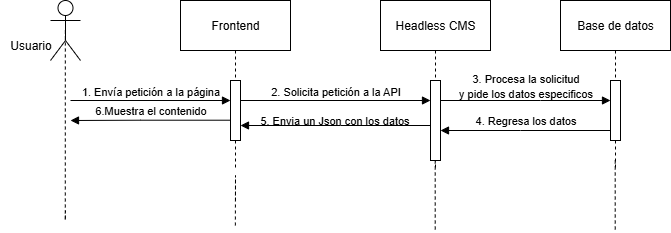

The diagram above was exported from draw.io. Its source (the exported page's mxGraphModel, read from the mxfile embedded in the PNG):
<mxGraphModel dx="713" dy="417" grid="1" gridSize="10" guides="1" tooltips="1" connect="1" arrows="1" fold="1" page="1" pageScale="1" pageWidth="827" pageHeight="1169" math="0" shadow="0">
  <root>
    <mxCell id="0" />
    <mxCell id="1" parent="0" />
    <mxCell id="Va2D-CH7PMCYReIbC-Di-1" style="edgeStyle=orthogonalEdgeStyle;rounded=0;orthogonalLoop=1;jettySize=auto;html=1;exitX=0.5;exitY=0.5;exitDx=0;exitDy=0;exitPerimeter=0;dashed=1;endArrow=none;startFill=0;" edge="1" parent="1">
      <mxGeometry relative="1" as="geometry">
        <mxPoint x="395" y="520" as="targetPoint" />
        <mxPoint x="394.84000000000003" y="340" as="sourcePoint" />
        <Array as="points">
          <mxPoint x="395" y="530" />
        </Array>
      </mxGeometry>
    </mxCell>
    <mxCell id="Va2D-CH7PMCYReIbC-Di-2" value="" style="shape=umlActor;verticalLabelPosition=bottom;verticalAlign=top;html=1;" vertex="1" parent="1">
      <mxGeometry x="380" y="310" width="30" height="60" as="geometry" />
    </mxCell>
    <mxCell id="Va2D-CH7PMCYReIbC-Di-3" style="edgeStyle=orthogonalEdgeStyle;rounded=0;orthogonalLoop=1;jettySize=auto;html=1;exitX=0.5;exitY=1;exitDx=0;exitDy=0;dashed=1;endArrow=none;startFill=0;" edge="1" parent="1" source="Va2D-CH7PMCYReIbC-Di-4">
      <mxGeometry relative="1" as="geometry">
        <mxPoint x="565" y="480" as="targetPoint" />
      </mxGeometry>
    </mxCell>
    <mxCell id="Va2D-CH7PMCYReIbC-Di-4" value="Frontend" style="html=1;whiteSpace=wrap;" vertex="1" parent="1">
      <mxGeometry x="510" y="310" width="110" height="50" as="geometry" />
    </mxCell>
    <mxCell id="Va2D-CH7PMCYReIbC-Di-5" style="edgeStyle=orthogonalEdgeStyle;rounded=0;orthogonalLoop=1;jettySize=auto;html=1;exitX=0.5;exitY=1;exitDx=0;exitDy=0;dashed=1;endArrow=none;startFill=0;" edge="1" parent="1">
      <mxGeometry relative="1" as="geometry">
        <mxPoint x="564.8599999999999" y="535" as="targetPoint" />
        <mxPoint x="565" y="510" as="sourcePoint" />
        <Array as="points">
          <mxPoint x="564.8599999999999" y="485" />
          <mxPoint x="564.8599999999999" y="485" />
        </Array>
      </mxGeometry>
    </mxCell>
    <mxCell id="Va2D-CH7PMCYReIbC-Di-6" value="1. Envía petición a la página" style="html=1;verticalAlign=bottom;endArrow=block;curved=0;rounded=0;" edge="1" parent="1" target="Va2D-CH7PMCYReIbC-Di-7">
      <mxGeometry width="80" relative="1" as="geometry">
        <mxPoint x="400" y="410" as="sourcePoint" />
        <mxPoint x="500" y="410" as="targetPoint" />
        <mxPoint as="offset" />
      </mxGeometry>
    </mxCell>
    <mxCell id="Va2D-CH7PMCYReIbC-Di-7" value="" style="html=1;points=[[0,0,0,0,5],[0,1,0,0,-5],[1,0,0,0,5],[1,1,0,0,-5]];perimeter=orthogonalPerimeter;outlineConnect=0;targetShapes=umlLifeline;portConstraint=eastwest;newEdgeStyle={&quot;curved&quot;:0,&quot;rounded&quot;:0};" vertex="1" parent="1">
      <mxGeometry x="560" y="390" width="10" height="60" as="geometry" />
    </mxCell>
    <mxCell id="Va2D-CH7PMCYReIbC-Di-8" style="edgeStyle=orthogonalEdgeStyle;rounded=0;orthogonalLoop=1;jettySize=auto;html=1;exitX=0.5;exitY=1;exitDx=0;exitDy=0;endArrow=none;startFill=0;dashed=1;" edge="1" parent="1" source="Va2D-CH7PMCYReIbC-Di-9">
      <mxGeometry relative="1" as="geometry">
        <mxPoint x="765" y="480" as="targetPoint" />
      </mxGeometry>
    </mxCell>
    <mxCell id="Va2D-CH7PMCYReIbC-Di-9" value="Headless CMS" style="html=1;whiteSpace=wrap;" vertex="1" parent="1">
      <mxGeometry x="710" y="310" width="110" height="50" as="geometry" />
    </mxCell>
    <mxCell id="Va2D-CH7PMCYReIbC-Di-10" value="" style="html=1;points=[[0,0,0,0,5],[0,1,0,0,-5],[1,0,0,0,5],[1,1,0,0,-5]];perimeter=orthogonalPerimeter;outlineConnect=0;targetShapes=umlLifeline;portConstraint=eastwest;newEdgeStyle={&quot;curved&quot;:0,&quot;rounded&quot;:0};" vertex="1" parent="1">
      <mxGeometry x="760" y="390" width="10" height="80" as="geometry" />
    </mxCell>
    <mxCell id="Va2D-CH7PMCYReIbC-Di-11" style="edgeStyle=orthogonalEdgeStyle;rounded=0;orthogonalLoop=1;jettySize=auto;html=1;exitX=0.5;exitY=1;exitDx=0;exitDy=0;dashed=1;endArrow=none;startFill=0;" edge="1" parent="1">
      <mxGeometry relative="1" as="geometry">
        <mxPoint x="765" y="540" as="targetPoint" />
        <mxPoint x="764.71" y="470" as="sourcePoint" />
        <Array as="points">
          <mxPoint x="765" y="540" />
          <mxPoint x="765" y="540" />
        </Array>
      </mxGeometry>
    </mxCell>
    <mxCell id="Va2D-CH7PMCYReIbC-Di-12" value="2. Solicita petición a la API" style="html=1;verticalAlign=bottom;endArrow=block;curved=0;rounded=0;" edge="1" parent="1" target="Va2D-CH7PMCYReIbC-Di-10">
      <mxGeometry x="0.0025" width="80" relative="1" as="geometry">
        <mxPoint x="570" y="410" as="sourcePoint" />
        <mxPoint x="730" y="410" as="targetPoint" />
        <mxPoint as="offset" />
      </mxGeometry>
    </mxCell>
    <mxCell id="Va2D-CH7PMCYReIbC-Di-13" value="" style="html=1;verticalAlign=bottom;endArrow=block;curved=0;rounded=0;" edge="1" parent="1" source="Va2D-CH7PMCYReIbC-Di-18">
      <mxGeometry x="0.1416" y="84" width="80" relative="1" as="geometry">
        <mxPoint x="950" y="400" as="sourcePoint" />
        <mxPoint x="770" y="440" as="targetPoint" />
        <mxPoint as="offset" />
        <Array as="points">
          <mxPoint x="850" y="440" />
        </Array>
      </mxGeometry>
    </mxCell>
    <mxCell id="Va2D-CH7PMCYReIbC-Di-14" value="&lt;div&gt;&lt;div&gt;&lt;br style=&quot;font-size: 11px; background-color: rgb(255, 255, 255);&quot;&gt;&lt;/div&gt;&lt;/div&gt;" style="text;html=1;align=center;verticalAlign=middle;resizable=0;points=[];autosize=1;strokeColor=none;fillColor=none;" vertex="1" parent="1">
      <mxGeometry x="475" y="435" width="20" height="30" as="geometry" />
    </mxCell>
    <mxCell id="Va2D-CH7PMCYReIbC-Di-15" style="edgeStyle=orthogonalEdgeStyle;rounded=0;orthogonalLoop=1;jettySize=auto;html=1;exitX=0.5;exitY=1;exitDx=0;exitDy=0;endArrow=none;startFill=0;dashed=1;" edge="1" parent="1" source="Va2D-CH7PMCYReIbC-Di-16">
      <mxGeometry relative="1" as="geometry">
        <mxPoint x="945" y="480" as="targetPoint" />
      </mxGeometry>
    </mxCell>
    <mxCell id="Va2D-CH7PMCYReIbC-Di-16" value="Base de datos" style="html=1;whiteSpace=wrap;" vertex="1" parent="1">
      <mxGeometry x="890" y="310" width="110" height="50" as="geometry" />
    </mxCell>
    <mxCell id="Va2D-CH7PMCYReIbC-Di-18" value="" style="html=1;points=[[0,0,0,0,5],[0,1,0,0,-5],[1,0,0,0,5],[1,1,0,0,-5]];perimeter=orthogonalPerimeter;outlineConnect=0;targetShapes=umlLifeline;portConstraint=eastwest;newEdgeStyle={&quot;curved&quot;:0,&quot;rounded&quot;:0};" vertex="1" parent="1">
      <mxGeometry x="940" y="390" width="10" height="60" as="geometry" />
    </mxCell>
    <mxCell id="Va2D-CH7PMCYReIbC-Di-19" value="" style="html=1;verticalAlign=bottom;endArrow=block;curved=0;rounded=0;" edge="1" parent="1">
      <mxGeometry x="0.1579" width="80" relative="1" as="geometry">
        <mxPoint x="770.0000000000001" y="410" as="sourcePoint" />
        <mxPoint x="940" y="410" as="targetPoint" />
        <mxPoint as="offset" />
        <Array as="points">
          <mxPoint x="870" y="410" />
        </Array>
      </mxGeometry>
    </mxCell>
    <mxCell id="Va2D-CH7PMCYReIbC-Di-20" value="&lt;span style=&quot;font-size: 11px;&quot;&gt;3. Procesa la solicitud&lt;/span&gt;&lt;div&gt;&lt;span style=&quot;font-size: 11px;&quot;&gt;y pide los datos especificos&lt;/span&gt;&lt;/div&gt;" style="text;html=1;align=center;verticalAlign=middle;resizable=0;points=[];autosize=1;strokeColor=none;fillColor=none;" vertex="1" parent="1">
      <mxGeometry x="775" y="375" width="160" height="40" as="geometry" />
    </mxCell>
    <mxCell id="Va2D-CH7PMCYReIbC-Di-21" value="&lt;font style=&quot;font-size: 11px;&quot;&gt;4. Regresa los datos&lt;/font&gt;" style="text;html=1;align=center;verticalAlign=middle;resizable=0;points=[];autosize=1;strokeColor=none;fillColor=none;" vertex="1" parent="1">
      <mxGeometry x="795" y="415" width="120" height="30" as="geometry" />
    </mxCell>
    <mxCell id="Va2D-CH7PMCYReIbC-Di-29" value="Usuario" style="text;html=1;align=center;verticalAlign=middle;resizable=0;points=[];autosize=1;strokeColor=none;fillColor=none;" vertex="1" parent="1">
      <mxGeometry x="330" y="340" width="60" height="30" as="geometry" />
    </mxCell>
    <mxCell id="Va2D-CH7PMCYReIbC-Di-30" value="" style="html=1;verticalAlign=bottom;endArrow=block;curved=0;rounded=0;" edge="1" parent="1" target="Va2D-CH7PMCYReIbC-Di-7">
      <mxGeometry x="0.1416" y="84" width="80" relative="1" as="geometry">
        <mxPoint x="760" y="435" as="sourcePoint" />
        <mxPoint x="590" y="435" as="targetPoint" />
        <mxPoint as="offset" />
        <Array as="points">
          <mxPoint x="670" y="435" />
        </Array>
      </mxGeometry>
    </mxCell>
    <mxCell id="Va2D-CH7PMCYReIbC-Di-31" value="&lt;font style=&quot;font-size: 11px;&quot;&gt;5. Envia un Json con los datos&lt;/font&gt;" style="text;html=1;align=center;verticalAlign=middle;resizable=0;points=[];autosize=1;strokeColor=none;fillColor=none;" vertex="1" parent="1">
      <mxGeometry x="579" y="415" width="170" height="30" as="geometry" />
    </mxCell>
    <mxCell id="Va2D-CH7PMCYReIbC-Di-33" value="" style="html=1;verticalAlign=bottom;endArrow=block;curved=0;rounded=0;" edge="1" parent="1">
      <mxGeometry x="0.1416" y="84" width="80" relative="1" as="geometry">
        <mxPoint x="560" y="429.71" as="sourcePoint" />
        <mxPoint x="400" y="430" as="targetPoint" />
        <mxPoint as="offset" />
        <Array as="points">
          <mxPoint x="470" y="429.71" />
        </Array>
      </mxGeometry>
    </mxCell>
    <mxCell id="Va2D-CH7PMCYReIbC-Di-34" value="&lt;font style=&quot;font-size: 11px;&quot;&gt;6.Muestra el contenido&lt;/font&gt;" style="text;html=1;align=center;verticalAlign=middle;resizable=0;points=[];autosize=1;strokeColor=none;fillColor=none;" vertex="1" parent="1">
      <mxGeometry x="415" y="405" width="130" height="30" as="geometry" />
    </mxCell>
    <mxCell id="Va2D-CH7PMCYReIbC-Di-35" style="edgeStyle=orthogonalEdgeStyle;rounded=0;orthogonalLoop=1;jettySize=auto;html=1;exitX=0.5;exitY=1;exitDx=0;exitDy=0;dashed=1;endArrow=none;startFill=0;" edge="1" parent="1">
      <mxGeometry relative="1" as="geometry">
        <mxPoint x="945" y="540" as="targetPoint" />
        <mxPoint x="944.71" y="470" as="sourcePoint" />
        <Array as="points">
          <mxPoint x="945" y="540" />
          <mxPoint x="945" y="540" />
        </Array>
      </mxGeometry>
    </mxCell>
  </root>
</mxGraphModel>